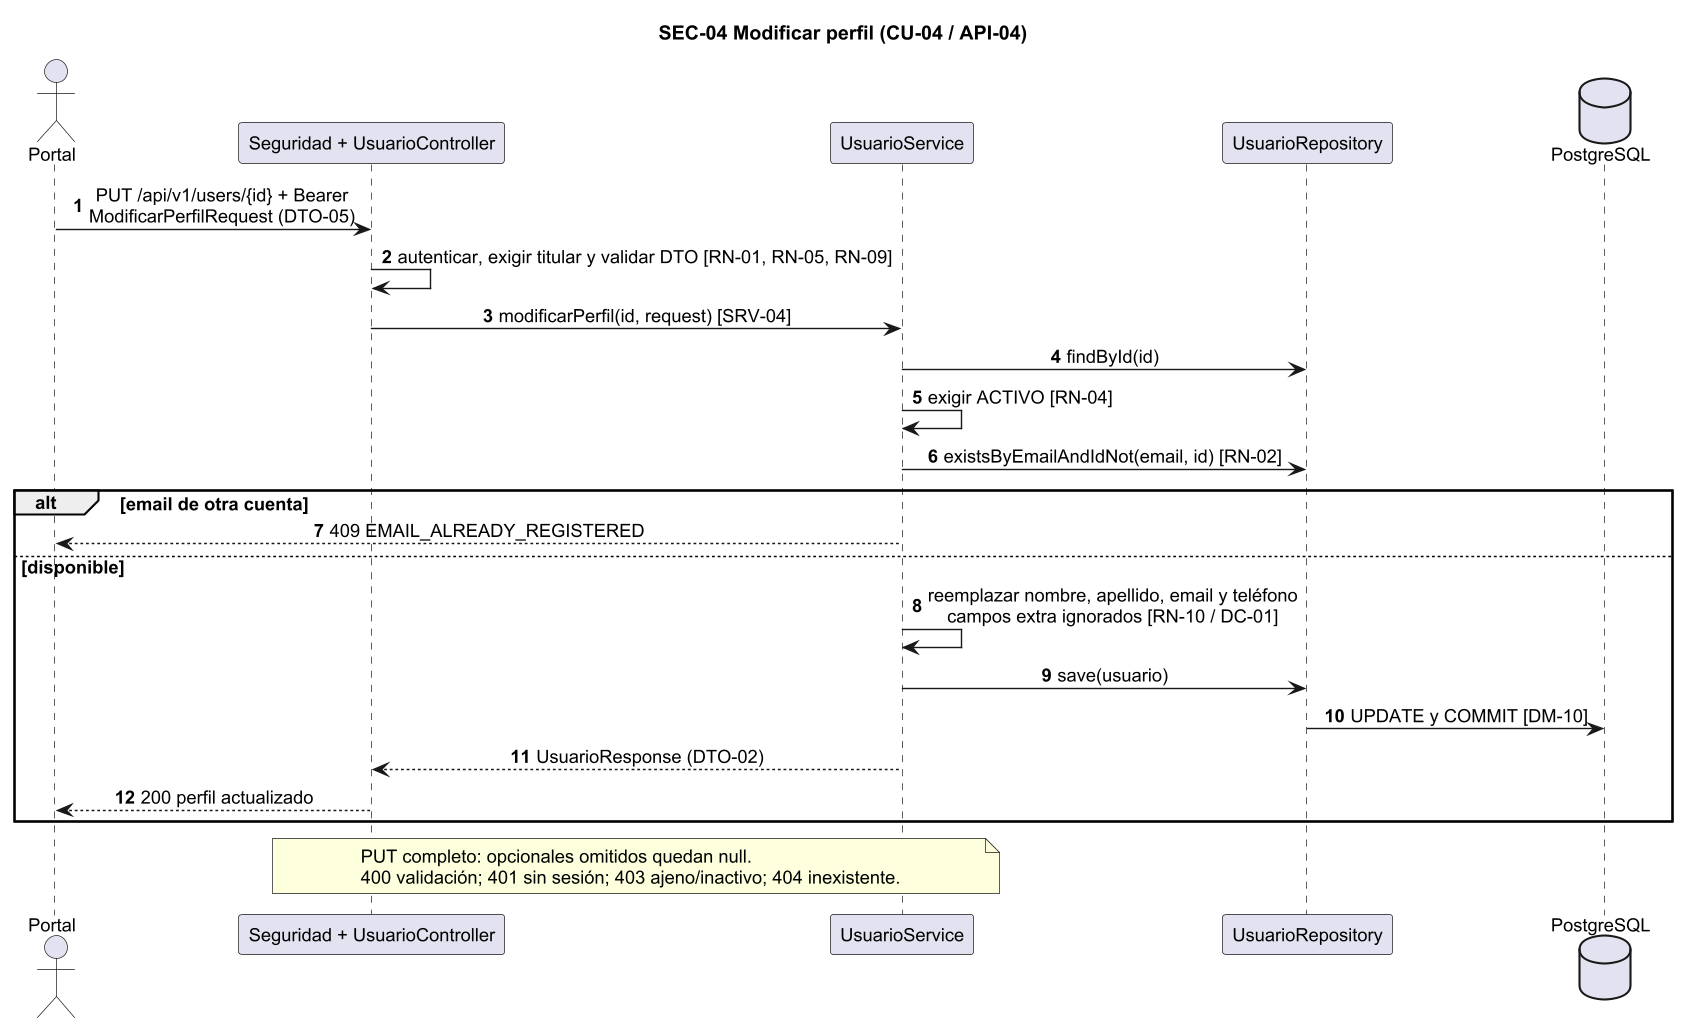

The diagram above was rendered by PlantUML. Its source (embedded in the PNG):
@startuml SEC-04
skinparam dpi 135
skinparam shadowing false
skinparam defaultFontName Arial
skinparam defaultFontSize 13
skinparam sequenceMessageAlign center
title SEC-04 Modificar perfil (CU-04 / API-04)
autonumber
actor Portal
participant "Seguridad + UsuarioController" as C
participant UsuarioService as S
participant UsuarioRepository as R
database PostgreSQL as DB
Portal -> C : PUT /api/v1/users/{id} + Bearer\nModificarPerfilRequest (DTO-05)
C -> C : autenticar, exigir titular y validar DTO [RN-01, RN-05, RN-09]
C -> S : modificarPerfil(id, request) [SRV-04]
S -> R : findById(id)
S -> S : exigir ACTIVO [RN-04]
S -> R : existsByEmailAndIdNot(email, id) [RN-02]
alt email de otra cuenta
 S --> Portal : 409 EMAIL_ALREADY_REGISTERED
else disponible
 S -> S : reemplazar nombre, apellido, email y teléfono\ncampos extra ignorados [RN-10 / DC-01]
 S -> R : save(usuario)
 R -> DB : UPDATE y COMMIT [DM-10]
 S --> C : UsuarioResponse (DTO-02)
 C --> Portal : 200 perfil actualizado
end
note over C,S : PUT completo: opcionales omitidos quedan null.\n400 validación; 401 sin sesión; 403 ajeno/inactivo; 404 inexistente.
@enduml